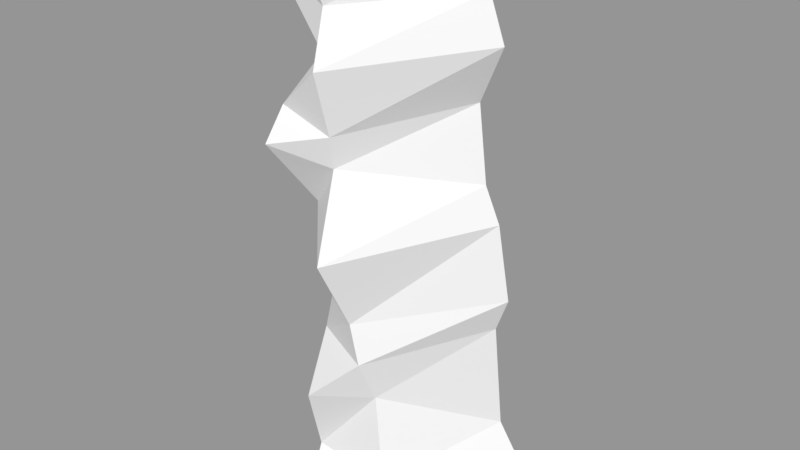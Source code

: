 # Source: TwistLeft.blend  (saved by Blender 2.79.0; exported with 4.5.12 LTS)
import bpy
from mathutils import Matrix  # noqa: F401  (used for matrix-valued properties, if any)

bpy.ops.wm.read_factory_settings(use_empty=True)
scene = bpy.context.scene
scene.name = 'Scene'

# ---- collections
col_collection_1 = bpy.data.collections.new('Collection 1'); scene.collection.children.link(col_collection_1)

# ---- meshes
me_mesh = bpy.data.meshes.new('Mesh')
me_mesh.from_pydata([(-1.0, -5.96e-08, -3.0), (-0.5, -1.5, -3.0), (0.5, -1.5, -3.0), (1.0, 3.576e-07, -3.0), (-0.866, 0.5, 3.0), (-1.183, -1.049, 3.0), (-0.317, -1.549, 3.0), (0.866, -0.5, 3.0), (-1.067, 0.04812, -2.241), (-0.9309, 0.1405, -1.226), (-0.9623, 0.1999, -0.193), (-0.7437, 0.1843, 0.1872), (-1.121, 0.4158, 1.157), (-0.8803, 0.4304, 2.312), (-0.5949, -1.212, -2.66), (-0.629, -1.033, -1.246), (-0.2965, -1.272, -0.6218), (-0.683, -1.037, 0.2114), (-0.7041, -1.683, 1.025), (-0.8872, -1.277, 2.667), (0.2759, -1.189, -2.762), (0.08451, -1.328, -1.289), (-0.04607, -1.302, -0.8656), (-0.06103, -1.714, -0.05), (-0.2608, -1.239, 0.7461), (-0.3321, -1.241, 2.308), (1.239, -0.07538, -2.64), (0.9932, -0.2491, -1.007), (1.177, -0.3259, -0.5815), (1.047, -0.3509, 0.2278), (0.8779, -0.3547, 0.6018), (0.9084, -0.4466, 2.494), (-0.9126, 0.425, 2.07), (-0.4392, -1.159, 1.837), (-0.1666, -1.566, 1.811), (1.1, -0.4723, 2.036), (-0.824, 0.09954, -1.476), (-0.4082, -1.564, -1.751), (0.1041, -1.096, -1.799), (1.008, -0.09749, -2.248), (-1.093, 0.4373, 1.625), (-0.6666, -1.465, 1.371), (-0.1997, -1.348, 1.119), (0.7331, -0.2944, 1.384)], [], [(0, 3, 2, 1), (4, 5, 6, 7), (13, 19, 5, 4), (19, 25, 6, 5), (25, 31, 7, 6), (8, 26, 3, 0), (4, 7, 31, 13), (40, 43, 30, 12), (12, 30, 29, 11), (11, 29, 28, 10), (10, 28, 27, 9), (36, 39, 26, 8), (2, 3, 26, 20), (38, 39, 27, 21), (21, 27, 28, 22), (22, 28, 29, 23), (23, 29, 30, 24), (34, 35, 31, 25), (1, 2, 20, 14), (37, 38, 21, 15), (15, 21, 22, 16), (16, 22, 23, 17), (17, 23, 24, 18), (33, 34, 25, 19), (0, 1, 14, 8), (36, 37, 15, 9), (9, 15, 16, 10), (10, 16, 17, 11), (11, 17, 18, 12), (32, 33, 19, 13), (40, 41, 33, 32), (41, 42, 34, 33), (42, 43, 35, 34), (13, 31, 35, 32), (8, 14, 37, 36), (14, 20, 38, 37), (20, 26, 39, 38), (9, 27, 39, 36), (24, 30, 43, 42), (18, 24, 42, 41), (12, 18, 41, 40), (32, 35, 43, 40)])
me_mesh.materials.append(None)
me_mesh.use_remesh_preserve_volume = False
me_mesh.use_remesh_preserve_attributes = False
me_mesh.use_mirror_vertex_groups = False
me_mesh.update()

# ---- objects
ob_pathsegment = bpy.data.objects.new('PathSegment', me_mesh)

# ---- transforms, parenting, visibility, modifiers, constraints
ob_pathsegment.location = (0.0, 0.0, 0.0)
ob_pathsegment.lock_rotations_4d = False
ob_pathsegment.empty_display_type = 'ARROWS'
ob_pathsegment.lineart.crease_threshold = 0.0

# ---- collection membership
col_collection_1.objects.link(ob_pathsegment)

# ---- scene / render settings (as saved in the file)
scene.frame_start = 1; scene.frame_end = 250; scene.frame_set(1)
scene.render.engine = 'BLENDER_EEVEE_NEXT'
scene.render.resolution_percentage = 50
scene.render.dither_intensity = 0.0
scene.cycles.use_denoising = False
scene.cycles.samples = 128
scene.cycles.sampling_pattern = 'TABULATED_SOBOL'
scene.cycles.use_adaptive_sampling = False
scene.cycles.use_light_tree = False
scene.cycles.blur_glossy = 0.0
scene.cycles.sample_clamp_indirect = 0.0
scene.view_settings.view_transform = 'Standard'
bpy.context.view_layer.update()

# ---- added for rendering (the .blend has no active camera and no usable light): camera, sun + grey world if the file has none
cam_auto = bpy.data.cameras.new('AutoCamera')
cam_auto.lens = 50.0
cam_auto.sensor_width = 36.0
cam_auto.clip_end = 1000.0
ob_auto_camera = bpy.data.objects.new('AutoCamera', cam_auto)
scene.collection.objects.link(ob_auto_camera)
ob_auto_camera.location = (6.35498, -8.19941, 5.06171)
ob_auto_camera.rotation_euler = (1.09748, -7.21219e-08, 0.694738)
scene.camera = ob_auto_camera
light_auto_sun = bpy.data.lights.new('AutoSun', 'SUN')
light_auto_sun.energy = 3.0
light_auto_sun.angle = 0.0523599
ob_auto_sun = bpy.data.objects.new('AutoSun', light_auto_sun)
scene.collection.objects.link(ob_auto_sun)
ob_auto_sun.rotation_euler = (0.872665, 0.174533, 0.523599)
if scene.world is None:
    world_auto = bpy.data.worlds.new('AutoWorld')
    world_auto.color = (0.3, 0.3, 0.3)
    scene.world = world_auto
bpy.context.view_layer.update()

